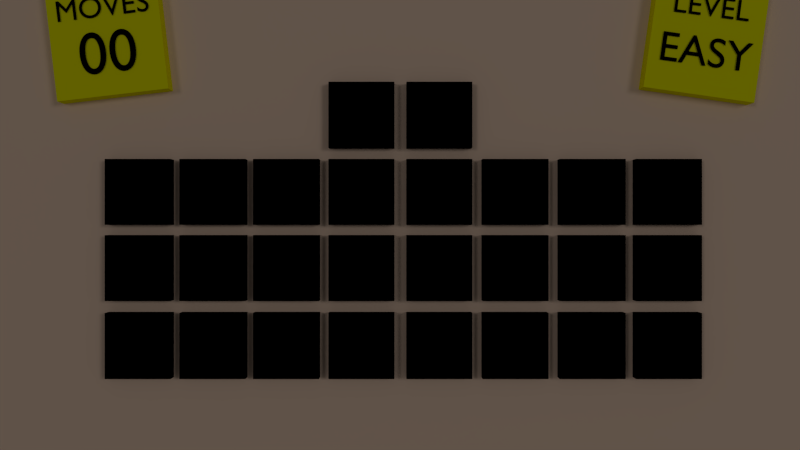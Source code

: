 # Source: space.blend  (saved by Blender 2.57.1; exported with 4.5.12 LTS)
import bpy
from mathutils import Matrix  # noqa: F401  (used for matrix-valued properties, if any)

bpy.ops.wm.read_factory_settings(use_empty=True)
scene = bpy.context.scene
scene.name = 'Scene'

# ---- collections
col_collection_1 = bpy.data.collections.new('Collection 1'); scene.collection.children.link(col_collection_1)
col_collection_2 = bpy.data.collections.new('Collection 2'); scene.collection.children.link(col_collection_2)
col_collection_10 = bpy.data.collections.new('Collection 10'); scene.collection.children.link(col_collection_10)
col_collection_10.hide_render = True
col_collection_10.hide_viewport = True
col_collection_11 = bpy.data.collections.new('Collection 11'); scene.collection.children.link(col_collection_11)
col_collection_11.hide_render = True
col_collection_11.hide_viewport = True

# ---- materials (node trees are filled in below, after node groups)
mat_textmat = bpy.data.materials.new('TextMat')
mat_textmat.alpha_threshold = 0.0
mat_textmat.use_transparent_shadow = False
mat_textmat.diffuse_color = (0.0, 0.0, 0.0, 1.0)
mat_textmat.roughness = 0.5
mat_textmat.specular_intensity = 0.0
mat_textmat.line_color = (0.0, 0.0, 0.0, 1.0)
mat_postit = bpy.data.materials.new('postit')
mat_postit.alpha_threshold = 0.0
mat_postit.use_transparent_shadow = False
mat_postit.diffuse_color = (1.0, 0.981, 0.0, 1.0)
mat_postit.roughness = 0.5
mat_postit.specular_intensity = 0.0
mat_postit.line_color = (0.0, 0.0, 0.0, 1.0)
mat_cardmockup = bpy.data.materials.new('Cardmockup')
mat_cardmockup.alpha_threshold = 0.0
mat_cardmockup.use_transparent_shadow = False
mat_cardmockup.diffuse_color = (0.0, 0.0, 0.0, 1.0)
mat_cardmockup.roughness = 0.5
mat_cardmockup.specular_intensity = 0.0
mat_cardmockup.line_color = (0.0, 0.0, 0.0, 1.0)
mat_tabletop = bpy.data.materials.new('Tabletop')
mat_tabletop.alpha_threshold = 0.0
mat_tabletop.use_transparent_shadow = False
mat_tabletop.diffuse_color = (0.9798, 0.7203, 0.5521, 1.0)
mat_tabletop.roughness = 0.5
mat_tabletop.line_color = (0.0, 0.0, 0.0, 1.0)
mat_pencil = bpy.data.materials.new('Pencil')
mat_pencil.alpha_threshold = 0.0
mat_pencil.use_transparent_shadow = False
mat_pencil.diffuse_color = (0.9091, 0.7145, 0.004048, 1.0)
mat_pencil.roughness = 0.5
mat_pencil.line_color = (0.0, 0.0, 0.0, 1.0)
mat_wood = bpy.data.materials.new('Wood')
mat_wood.alpha_threshold = 0.0
mat_wood.use_transparent_shadow = False
mat_wood.diffuse_color = (0.9036, 0.8492, 0.7712, 1.0)
mat_wood.roughness = 0.5
mat_wood.line_color = (0.0, 0.0, 0.0, 1.0)
mat_graphite = bpy.data.materials.new('Graphite')
mat_graphite.alpha_threshold = 0.0
mat_graphite.use_transparent_shadow = False
mat_graphite.diffuse_color = (0.1853, 0.1851, 0.1843, 1.0)
mat_graphite.roughness = 0.5
mat_graphite.line_color = (0.0, 0.0, 0.0, 1.0)
mat_metal = bpy.data.materials.new('Metal')
mat_metal.alpha_threshold = 0.0
mat_metal.use_transparent_shadow = False
mat_metal.diffuse_color = (0.7458, 0.7458, 0.7458, 1.0)
mat_metal.roughness = 0.5
mat_metal.line_color = (0.0, 0.0, 0.0, 1.0)
mat_rubber = bpy.data.materials.new('Rubber')
mat_rubber.alpha_threshold = 0.0
mat_rubber.use_transparent_shadow = False
mat_rubber.diffuse_color = (0.7948, 0.5529, 0.748, 1.0)
mat_rubber.roughness = 0.5
mat_rubber.line_color = (0.0, 0.0, 0.0, 1.0)

# ---- material node trees

# ---- world
world_world = bpy.data.worlds.new('World'); scene.world = world_world
world_world.color = (0.05088, 0.05088, 0.05088)
world_world.use_sun_shadow = False
world_world.sun_shadow_jitter_overblur = 0.0
world_world.cycles.sampling_method = 'MANUAL'
world_world.cycles.sample_map_resolution = 256

# ---- cameras
cam_camera_001 = bpy.data.cameras.new('Camera.001')
cam_camera_001.clip_end = 100.0
cam_camera_001.lens = 35.0
cam_camera_001.dof.focus_distance = 0.0
cam_camera_001.dof.aperture_fstop = 128.0

# ---- lights
light_spot_001 = bpy.data.lights.new('Spot.001', 'POINT')
light_spot_001.transmission_factor = 0.0
light_spot_001.cutoff_distance = 30.0
light_spot_001.energy = 100.0
light_spot_001.shadow_buffer_clip_start = 1.001
light_spot_001.shadow_soft_size = 1.0
light_spot_001.shadow_maximum_resolution = 0.006
light_spot_001.use_absolute_resolution = True
light_spot_001.cycles.use_multiple_importance_sampling = False
light_spot = bpy.data.lights.new('Spot', 'POINT')
light_spot.transmission_factor = 0.0
light_spot.cutoff_distance = 30.0
light_spot.energy = 100.0
light_spot.shadow_buffer_clip_start = 1.001
light_spot.shadow_soft_size = 1.0
light_spot.shadow_maximum_resolution = 0.006
light_spot.use_absolute_resolution = True
light_spot.cycles.use_multiple_importance_sampling = False

# ---- meshes
me_cube_000 = bpy.data.meshes.new('Cube.000')
me_cube_000.from_pydata([(1.0, 1.0, -1.0), (1.0, -1.0, -1.0), (-1.0, -1.0, -1.0), (-1.0, 1.0, -1.0), (1.0, 1.0, 1.0), (1.0, -1.0, 1.0), (-1.0, -1.0, 1.0), (-1.0, 1.0, 1.0)], [], [(0, 1, 2, 3), (4, 7, 6, 5), (0, 4, 5, 1), (1, 5, 6, 2), (2, 6, 7, 3), (4, 0, 3, 7)])
_uv = me_cube_000.uv_layers.new(name='UVTex')
_uv.uv.foreach_set('vector', [0.0, 0.0, 1.0, 0.0, 1.0, 1.0, 0.0, 1.0, 0.0, 0.0, 1.0, 0.0, 1.0, 1.0, 0.0, 1.0, 0.0, 0.0, 1.0, 0.0, 1.0, 1.0, 0.0, 1.0, 0.0, 0.0, 1.0, 0.0, 1.0, 1.0, 0.0, 1.0, 0.0, 0.0, 1.0, 0.0, 1.0, 1.0, 0.0, 1.0, 0.0, 0.0, 1.0, 0.0, 1.0, 1.0, 0.0, 1.0])
me_cube_000.materials.append(mat_postit)
me_cube_000.use_remesh_preserve_volume = False
me_cube_000.use_remesh_preserve_attributes = False
me_cube_000.use_mirror_vertex_groups = False
me_cube_000.update()
me_c0 = bpy.data.meshes.new('C0')
me_c0.from_pydata([(1.0, 1.0, -1.0), (1.0, -1.0, -1.0), (-1.0, -1.0, -1.0), (-1.0, 1.0, -1.0), (1.0, 1.0, 1.0), (1.0, -1.0, 1.0), (-1.0, -1.0, 1.0), (-1.0, 1.0, 1.0)], [], [(4, 7, 6, 5), (0, 4, 5, 1), (1, 5, 6, 2), (2, 6, 7, 3), (4, 0, 3, 7)])
_uv = me_c0.uv_layers.new(name='UVTex')
_uv.uv.foreach_set('vector', [0.9936, 0.9927, 0.008414, 0.9928, 0.006391, 0.007324, 0.9916, 0.007249, 0.9936, 0.9927, 0.9936, 0.9927, 0.9916, 0.007249, 0.9916, 0.007249, 0.9916, 0.007249, 0.9916, 0.007249, 0.006391, 0.007324, 0.006391, 0.007324, 0.006391, 0.007324, 0.006391, 0.007324, 0.008414, 0.9928, 0.008415, 0.9928, 0.9936, 0.9927, 0.9936, 0.9927, 0.008415, 0.9928, 0.008414, 0.9928])
me_c0.materials.append(mat_cardmockup)
me_c0.use_remesh_preserve_volume = False
me_c0.use_remesh_preserve_attributes = False
me_c0.use_mirror_vertex_groups = False
me_c0.update()
me_c1 = bpy.data.meshes.new('C1')
me_c1.from_pydata([(1.0, 1.0, -1.0), (1.0, -1.0, -1.0), (-1.0, -1.0, -1.0), (-1.0, 1.0, -1.0), (1.0, 1.0, 1.0), (1.0, -1.0, 1.0), (-1.0, -1.0, 1.0), (-1.0, 1.0, 1.0)], [], [(4, 7, 6, 5), (0, 4, 5, 1), (1, 5, 6, 2), (2, 6, 7, 3), (4, 0, 3, 7)])
_uv = me_c1.uv_layers.new(name='UVTex')
_uv.uv.foreach_set('vector', [0.9936, 0.9927, 0.008414, 0.9928, 0.006391, 0.007324, 0.9916, 0.007249, 0.9936, 0.9927, 0.9936, 0.9927, 0.9916, 0.007249, 0.9916, 0.007249, 0.9916, 0.007249, 0.9916, 0.007249, 0.006391, 0.007324, 0.006391, 0.007324, 0.006391, 0.007324, 0.006391, 0.007324, 0.008414, 0.9928, 0.008415, 0.9928, 0.9936, 0.9927, 0.9936, 0.9927, 0.008415, 0.9928, 0.008414, 0.9928])
me_c1.materials.append(mat_cardmockup)
me_c1.use_remesh_preserve_volume = False
me_c1.use_remesh_preserve_attributes = False
me_c1.use_mirror_vertex_groups = False
me_c1.update()
me_c2 = bpy.data.meshes.new('C2')
me_c2.from_pydata([(1.0, 1.0, -1.0), (1.0, -1.0, -1.0), (-1.0, -1.0, -1.0), (-1.0, 1.0, -1.0), (1.0, 1.0, 1.0), (1.0, -1.0, 1.0), (-1.0, -1.0, 1.0), (-1.0, 1.0, 1.0)], [], [(4, 7, 6, 5), (0, 4, 5, 1), (1, 5, 6, 2), (2, 6, 7, 3), (4, 0, 3, 7)])
_uv = me_c2.uv_layers.new(name='UVTex')
_uv.uv.foreach_set('vector', [0.9936, 0.9927, 0.008414, 0.9928, 0.006391, 0.007324, 0.9916, 0.007249, 0.9936, 0.9927, 0.9936, 0.9927, 0.9916, 0.007249, 0.9916, 0.007249, 0.9916, 0.007249, 0.9916, 0.007249, 0.006391, 0.007324, 0.006391, 0.007324, 0.006391, 0.007324, 0.006391, 0.007324, 0.008414, 0.9928, 0.008415, 0.9928, 0.9936, 0.9927, 0.9936, 0.9927, 0.008415, 0.9928, 0.008414, 0.9928])
me_c2.materials.append(mat_cardmockup)
me_c2.use_remesh_preserve_volume = False
me_c2.use_remesh_preserve_attributes = False
me_c2.use_mirror_vertex_groups = False
me_c2.update()
me_c3 = bpy.data.meshes.new('C3')
me_c3.from_pydata([(1.0, 1.0, -1.0), (1.0, -1.0, -1.0), (-1.0, -1.0, -1.0), (-1.0, 1.0, -1.0), (1.0, 1.0, 1.0), (1.0, -1.0, 1.0), (-1.0, -1.0, 1.0), (-1.0, 1.0, 1.0)], [], [(4, 7, 6, 5), (0, 4, 5, 1), (1, 5, 6, 2), (2, 6, 7, 3), (4, 0, 3, 7)])
_uv = me_c3.uv_layers.new(name='UVTex')
_uv.uv.foreach_set('vector', [0.9936, 0.9927, 0.008414, 0.9928, 0.006391, 0.007324, 0.9916, 0.007249, 0.9936, 0.9927, 0.9936, 0.9927, 0.9916, 0.007249, 0.9916, 0.007249, 0.9916, 0.007249, 0.9916, 0.007249, 0.006391, 0.007324, 0.006391, 0.007324, 0.006391, 0.007324, 0.006391, 0.007324, 0.008414, 0.9928, 0.008415, 0.9928, 0.9936, 0.9927, 0.9936, 0.9927, 0.008415, 0.9928, 0.008414, 0.9928])
me_c3.materials.append(mat_cardmockup)
me_c3.use_remesh_preserve_volume = False
me_c3.use_remesh_preserve_attributes = False
me_c3.use_mirror_vertex_groups = False
me_c3.update()
me_c4 = bpy.data.meshes.new('C4')
me_c4.from_pydata([(1.0, 1.0, -1.0), (1.0, -1.0, -1.0), (-1.0, -1.0, -1.0), (-1.0, 1.0, -1.0), (1.0, 1.0, 1.0), (1.0, -1.0, 1.0), (-1.0, -1.0, 1.0), (-1.0, 1.0, 1.0)], [], [(4, 7, 6, 5), (0, 4, 5, 1), (1, 5, 6, 2), (2, 6, 7, 3), (4, 0, 3, 7)])
_uv = me_c4.uv_layers.new(name='UVTex')
_uv.uv.foreach_set('vector', [0.9936, 0.9927, 0.008414, 0.9928, 0.006391, 0.007324, 0.9916, 0.007249, 0.9936, 0.9927, 0.9936, 0.9927, 0.9916, 0.007249, 0.9916, 0.007249, 0.9916, 0.007249, 0.9916, 0.007249, 0.006391, 0.007324, 0.006391, 0.007324, 0.006391, 0.007324, 0.006391, 0.007324, 0.008414, 0.9928, 0.008415, 0.9928, 0.9936, 0.9927, 0.9936, 0.9927, 0.008415, 0.9928, 0.008414, 0.9928])
me_c4.materials.append(mat_cardmockup)
me_c4.use_remesh_preserve_volume = False
me_c4.use_remesh_preserve_attributes = False
me_c4.use_mirror_vertex_groups = False
me_c4.update()
me_c5 = bpy.data.meshes.new('C5')
me_c5.from_pydata([(1.0, 1.0, -1.0), (1.0, -1.0, -1.0), (-1.0, -1.0, -1.0), (-1.0, 1.0, -1.0), (1.0, 1.0, 1.0), (1.0, -1.0, 1.0), (-1.0, -1.0, 1.0), (-1.0, 1.0, 1.0)], [], [(4, 7, 6, 5), (0, 4, 5, 1), (1, 5, 6, 2), (2, 6, 7, 3), (4, 0, 3, 7)])
_uv = me_c5.uv_layers.new(name='UVTex')
_uv.uv.foreach_set('vector', [0.9936, 0.9927, 0.008414, 0.9928, 0.006391, 0.007324, 0.9916, 0.007249, 0.9936, 0.9927, 0.9936, 0.9927, 0.9916, 0.007249, 0.9916, 0.007249, 0.9916, 0.007249, 0.9916, 0.007249, 0.006391, 0.007324, 0.006391, 0.007324, 0.006391, 0.007324, 0.006391, 0.007324, 0.008414, 0.9928, 0.008415, 0.9928, 0.9936, 0.9927, 0.9936, 0.9927, 0.008415, 0.9928, 0.008414, 0.9928])
me_c5.materials.append(mat_cardmockup)
me_c5.use_remesh_preserve_volume = False
me_c5.use_remesh_preserve_attributes = False
me_c5.use_mirror_vertex_groups = False
me_c5.update()
me_c6 = bpy.data.meshes.new('C6')
me_c6.from_pydata([(1.0, 1.0, -1.0), (1.0, -1.0, -1.0), (-1.0, -1.0, -1.0), (-1.0, 1.0, -1.0), (1.0, 1.0, 1.0), (1.0, -1.0, 1.0), (-1.0, -1.0, 1.0), (-1.0, 1.0, 1.0)], [], [(4, 7, 6, 5), (0, 4, 5, 1), (1, 5, 6, 2), (2, 6, 7, 3), (4, 0, 3, 7)])
_uv = me_c6.uv_layers.new(name='UVTex')
_uv.uv.foreach_set('vector', [0.9936, 0.9927, 0.008414, 0.9928, 0.006391, 0.007324, 0.9916, 0.007249, 0.9936, 0.9927, 0.9936, 0.9927, 0.9916, 0.007249, 0.9916, 0.007249, 0.9916, 0.007249, 0.9916, 0.007249, 0.006391, 0.007324, 0.006391, 0.007324, 0.006391, 0.007324, 0.006391, 0.007324, 0.008414, 0.9928, 0.008415, 0.9928, 0.9936, 0.9927, 0.9936, 0.9927, 0.008415, 0.9928, 0.008414, 0.9928])
me_c6.materials.append(mat_cardmockup)
me_c6.use_remesh_preserve_volume = False
me_c6.use_remesh_preserve_attributes = False
me_c6.use_mirror_vertex_groups = False
me_c6.update()
me_c7 = bpy.data.meshes.new('C7')
me_c7.from_pydata([(1.0, 1.0, -1.0), (1.0, -1.0, -1.0), (-1.0, -1.0, -1.0), (-1.0, 1.0, -1.0), (1.0, 1.0, 1.0), (1.0, -1.0, 1.0), (-1.0, -1.0, 1.0), (-1.0, 1.0, 1.0)], [], [(4, 7, 6, 5), (0, 4, 5, 1), (1, 5, 6, 2), (2, 6, 7, 3), (4, 0, 3, 7)])
_uv = me_c7.uv_layers.new(name='UVTex')
_uv.uv.foreach_set('vector', [0.9936, 0.9927, 0.008414, 0.9928, 0.006391, 0.007324, 0.9916, 0.007249, 0.9936, 0.9927, 0.9936, 0.9927, 0.9916, 0.007249, 0.9916, 0.007249, 0.9916, 0.007249, 0.9916, 0.007249, 0.006391, 0.007324, 0.006391, 0.007324, 0.006391, 0.007324, 0.006391, 0.007324, 0.008414, 0.9928, 0.008415, 0.9928, 0.9936, 0.9927, 0.9936, 0.9927, 0.008415, 0.9928, 0.008414, 0.9928])
me_c7.materials.append(mat_cardmockup)
me_c7.use_remesh_preserve_volume = False
me_c7.use_remesh_preserve_attributes = False
me_c7.use_mirror_vertex_groups = False
me_c7.update()
me_c8 = bpy.data.meshes.new('C8')
me_c8.from_pydata([(1.0, 1.0, -1.0), (1.0, -1.0, -1.0), (-1.0, -1.0, -1.0), (-1.0, 1.0, -1.0), (1.0, 1.0, 1.0), (1.0, -1.0, 1.0), (-1.0, -1.0, 1.0), (-1.0, 1.0, 1.0)], [], [(4, 7, 6, 5), (0, 4, 5, 1), (1, 5, 6, 2), (2, 6, 7, 3), (4, 0, 3, 7)])
_uv = me_c8.uv_layers.new(name='UVTex')
_uv.uv.foreach_set('vector', [0.9936, 0.9927, 0.008414, 0.9928, 0.006391, 0.007324, 0.9916, 0.007249, 0.9936, 0.9927, 0.9936, 0.9927, 0.9916, 0.007249, 0.9916, 0.007249, 0.9916, 0.007249, 0.9916, 0.007249, 0.006391, 0.007324, 0.006391, 0.007324, 0.006391, 0.007324, 0.006391, 0.007324, 0.008414, 0.9928, 0.008415, 0.9928, 0.9936, 0.9927, 0.9936, 0.9927, 0.008415, 0.9928, 0.008414, 0.9928])
me_c8.materials.append(mat_cardmockup)
me_c8.use_remesh_preserve_volume = False
me_c8.use_remesh_preserve_attributes = False
me_c8.use_mirror_vertex_groups = False
me_c8.update()
me_c9 = bpy.data.meshes.new('C9')
me_c9.from_pydata([(1.0, 1.0, -1.0), (1.0, -1.0, -1.0), (-1.0, -1.0, -1.0), (-1.0, 1.0, -1.0), (1.0, 1.0, 1.0), (1.0, -1.0, 1.0), (-1.0, -1.0, 1.0), (-1.0, 1.0, 1.0)], [], [(4, 7, 6, 5), (0, 4, 5, 1), (1, 5, 6, 2), (2, 6, 7, 3), (4, 0, 3, 7)])
_uv = me_c9.uv_layers.new(name='UVTex')
_uv.uv.foreach_set('vector', [0.9936, 0.9927, 0.008414, 0.9928, 0.006391, 0.007324, 0.9916, 0.007249, 0.9936, 0.9927, 0.9936, 0.9927, 0.9916, 0.007249, 0.9916, 0.007249, 0.9916, 0.007249, 0.9916, 0.007249, 0.006391, 0.007324, 0.006391, 0.007324, 0.006391, 0.007324, 0.006391, 0.007324, 0.008414, 0.9928, 0.008415, 0.9928, 0.9936, 0.9927, 0.9936, 0.9927, 0.008415, 0.9928, 0.008414, 0.9928])
me_c9.materials.append(mat_cardmockup)
me_c9.use_remesh_preserve_volume = False
me_c9.use_remesh_preserve_attributes = False
me_c9.use_mirror_vertex_groups = False
me_c9.update()
me_c10 = bpy.data.meshes.new('C10')
me_c10.from_pydata([(1.0, 1.0, -1.0), (1.0, -1.0, -1.0), (-1.0, -1.0, -1.0), (-1.0, 1.0, -1.0), (1.0, 1.0, 1.0), (1.0, -1.0, 1.0), (-1.0, -1.0, 1.0), (-1.0, 1.0, 1.0)], [], [(4, 7, 6, 5), (0, 4, 5, 1), (1, 5, 6, 2), (2, 6, 7, 3), (4, 0, 3, 7)])
_uv = me_c10.uv_layers.new(name='UVTex')
_uv.uv.foreach_set('vector', [0.9936, 0.9927, 0.008414, 0.9928, 0.006391, 0.007324, 0.9916, 0.007249, 0.9936, 0.9927, 0.9936, 0.9927, 0.9916, 0.007249, 0.9916, 0.007249, 0.9916, 0.007249, 0.9916, 0.007249, 0.006391, 0.007324, 0.006391, 0.007324, 0.006391, 0.007324, 0.006391, 0.007324, 0.008414, 0.9928, 0.008415, 0.9928, 0.9936, 0.9927, 0.9936, 0.9927, 0.008415, 0.9928, 0.008414, 0.9928])
me_c10.materials.append(mat_cardmockup)
me_c10.use_remesh_preserve_volume = False
me_c10.use_remesh_preserve_attributes = False
me_c10.use_mirror_vertex_groups = False
me_c10.update()
me_c11 = bpy.data.meshes.new('C11')
me_c11.from_pydata([(1.0, 1.0, -1.0), (1.0, -1.0, -1.0), (-1.0, -1.0, -1.0), (-1.0, 1.0, -1.0), (1.0, 1.0, 1.0), (1.0, -1.0, 1.0), (-1.0, -1.0, 1.0), (-1.0, 1.0, 1.0)], [], [(4, 7, 6, 5), (0, 4, 5, 1), (1, 5, 6, 2), (2, 6, 7, 3), (4, 0, 3, 7)])
_uv = me_c11.uv_layers.new(name='UVTex')
_uv.uv.foreach_set('vector', [0.9936, 0.9927, 0.008414, 0.9928, 0.006391, 0.007324, 0.9916, 0.007249, 0.9936, 0.9927, 0.9936, 0.9927, 0.9916, 0.007249, 0.9916, 0.007249, 0.9916, 0.007249, 0.9916, 0.007249, 0.006391, 0.007324, 0.006391, 0.007324, 0.006391, 0.007324, 0.006391, 0.007324, 0.008414, 0.9928, 0.008415, 0.9928, 0.9936, 0.9927, 0.9936, 0.9927, 0.008415, 0.9928, 0.008414, 0.9928])
me_c11.materials.append(mat_cardmockup)
me_c11.use_remesh_preserve_volume = False
me_c11.use_remesh_preserve_attributes = False
me_c11.use_mirror_vertex_groups = False
me_c11.update()
me_c12 = bpy.data.meshes.new('C12')
me_c12.from_pydata([(1.0, 1.0, -1.0), (1.0, -1.0, -1.0), (-1.0, -1.0, -1.0), (-1.0, 1.0, -1.0), (1.0, 1.0, 1.0), (1.0, -1.0, 1.0), (-1.0, -1.0, 1.0), (-1.0, 1.0, 1.0)], [], [(4, 7, 6, 5), (0, 4, 5, 1), (1, 5, 6, 2), (2, 6, 7, 3), (4, 0, 3, 7)])
_uv = me_c12.uv_layers.new(name='UVTex')
_uv.uv.foreach_set('vector', [0.9936, 0.9927, 0.008414, 0.9928, 0.006391, 0.007324, 0.9916, 0.007249, 0.9936, 0.9927, 0.9936, 0.9927, 0.9916, 0.007249, 0.9916, 0.007249, 0.9916, 0.007249, 0.9916, 0.007249, 0.006391, 0.007324, 0.006391, 0.007324, 0.006391, 0.007324, 0.006391, 0.007324, 0.008414, 0.9928, 0.008415, 0.9928, 0.9936, 0.9927, 0.9936, 0.9927, 0.008415, 0.9928, 0.008414, 0.9928])
me_c12.materials.append(mat_cardmockup)
me_c12.use_remesh_preserve_volume = False
me_c12.use_remesh_preserve_attributes = False
me_c12.use_mirror_vertex_groups = False
me_c12.update()
me_c13 = bpy.data.meshes.new('C13')
me_c13.from_pydata([(1.0, 1.0, -1.0), (1.0, -1.0, -1.0), (-1.0, -1.0, -1.0), (-1.0, 1.0, -1.0), (1.0, 1.0, 1.0), (1.0, -1.0, 1.0), (-1.0, -1.0, 1.0), (-1.0, 1.0, 1.0)], [], [(4, 7, 6, 5), (0, 4, 5, 1), (1, 5, 6, 2), (2, 6, 7, 3), (4, 0, 3, 7)])
_uv = me_c13.uv_layers.new(name='UVTex')
_uv.uv.foreach_set('vector', [0.9936, 0.9927, 0.008414, 0.9928, 0.006391, 0.007324, 0.9916, 0.007249, 0.9936, 0.9927, 0.9936, 0.9927, 0.9916, 0.007249, 0.9916, 0.007249, 0.9916, 0.007249, 0.9916, 0.007249, 0.006391, 0.007324, 0.006391, 0.007324, 0.006391, 0.007324, 0.006391, 0.007324, 0.008414, 0.9928, 0.008415, 0.9928, 0.9936, 0.9927, 0.9936, 0.9927, 0.008415, 0.9928, 0.008414, 0.9928])
me_c13.materials.append(mat_cardmockup)
me_c13.use_remesh_preserve_volume = False
me_c13.use_remesh_preserve_attributes = False
me_c13.use_mirror_vertex_groups = False
me_c13.update()
me_c14 = bpy.data.meshes.new('C14')
me_c14.from_pydata([(1.0, 1.0, -1.0), (1.0, -1.0, -1.0), (-1.0, -1.0, -1.0), (-1.0, 1.0, -1.0), (1.0, 1.0, 1.0), (1.0, -1.0, 1.0), (-1.0, -1.0, 1.0), (-1.0, 1.0, 1.0)], [], [(4, 7, 6, 5), (0, 4, 5, 1), (1, 5, 6, 2), (2, 6, 7, 3), (4, 0, 3, 7)])
_uv = me_c14.uv_layers.new(name='UVTex')
_uv.uv.foreach_set('vector', [0.9936, 0.9927, 0.008414, 0.9928, 0.006391, 0.007324, 0.9916, 0.007249, 0.9936, 0.9927, 0.9936, 0.9927, 0.9916, 0.007249, 0.9916, 0.007249, 0.9916, 0.007249, 0.9916, 0.007249, 0.006391, 0.007324, 0.006391, 0.007324, 0.006391, 0.007324, 0.006391, 0.007324, 0.008414, 0.9928, 0.008415, 0.9928, 0.9936, 0.9927, 0.9936, 0.9927, 0.008415, 0.9928, 0.008414, 0.9928])
me_c14.materials.append(mat_cardmockup)
me_c14.use_remesh_preserve_volume = False
me_c14.use_remesh_preserve_attributes = False
me_c14.use_mirror_vertex_groups = False
me_c14.update()
me_c15 = bpy.data.meshes.new('C15')
me_c15.from_pydata([(1.0, 1.0, -1.0), (1.0, -1.0, -1.0), (-1.0, -1.0, -1.0), (-1.0, 1.0, -1.0), (1.0, 1.0, 1.0), (1.0, -1.0, 1.0), (-1.0, -1.0, 1.0), (-1.0, 1.0, 1.0)], [], [(4, 7, 6, 5), (0, 4, 5, 1), (1, 5, 6, 2), (2, 6, 7, 3), (4, 0, 3, 7)])
_uv = me_c15.uv_layers.new(name='UVTex')
_uv.uv.foreach_set('vector', [0.9936, 0.9927, 0.008414, 0.9928, 0.006391, 0.007324, 0.9916, 0.007249, 0.9936, 0.9927, 0.9936, 0.9927, 0.9916, 0.007249, 0.9916, 0.007249, 0.9916, 0.007249, 0.9916, 0.007249, 0.006391, 0.007324, 0.006391, 0.007324, 0.006391, 0.007324, 0.006391, 0.007324, 0.008414, 0.9928, 0.008415, 0.9928, 0.9936, 0.9927, 0.9936, 0.9927, 0.008415, 0.9928, 0.008414, 0.9928])
me_c15.materials.append(mat_cardmockup)
me_c15.use_remesh_preserve_volume = False
me_c15.use_remesh_preserve_attributes = False
me_c15.use_mirror_vertex_groups = False
me_c15.update()
me_c16 = bpy.data.meshes.new('C16')
me_c16.from_pydata([(1.0, 1.0, -1.0), (1.0, -1.0, -1.0), (-1.0, -1.0, -1.0), (-1.0, 1.0, -1.0), (1.0, 1.0, 1.0), (1.0, -1.0, 1.0), (-1.0, -1.0, 1.0), (-1.0, 1.0, 1.0)], [], [(4, 7, 6, 5), (0, 4, 5, 1), (1, 5, 6, 2), (2, 6, 7, 3), (4, 0, 3, 7)])
_uv = me_c16.uv_layers.new(name='UVTex')
_uv.uv.foreach_set('vector', [0.9936, 0.9927, 0.008414, 0.9928, 0.006391, 0.007324, 0.9916, 0.007249, 0.9936, 0.9927, 0.9936, 0.9927, 0.9916, 0.007249, 0.9916, 0.007249, 0.9916, 0.007249, 0.9916, 0.007249, 0.006391, 0.007324, 0.006391, 0.007324, 0.006391, 0.007324, 0.006391, 0.007324, 0.008414, 0.9928, 0.008415, 0.9928, 0.9936, 0.9927, 0.9936, 0.9927, 0.008415, 0.9928, 0.008414, 0.9928])
me_c16.materials.append(mat_cardmockup)
me_c16.use_remesh_preserve_volume = False
me_c16.use_remesh_preserve_attributes = False
me_c16.use_mirror_vertex_groups = False
me_c16.update()
me_c17 = bpy.data.meshes.new('C17')
me_c17.from_pydata([(1.0, 1.0, -1.0), (1.0, -1.0, -1.0), (-1.0, -1.0, -1.0), (-1.0, 1.0, -1.0), (1.0, 1.0, 1.0), (1.0, -1.0, 1.0), (-1.0, -1.0, 1.0), (-1.0, 1.0, 1.0)], [], [(4, 7, 6, 5), (0, 4, 5, 1), (1, 5, 6, 2), (2, 6, 7, 3), (4, 0, 3, 7)])
_uv = me_c17.uv_layers.new(name='UVTex')
_uv.uv.foreach_set('vector', [0.9936, 0.9927, 0.008414, 0.9928, 0.006391, 0.007324, 0.9916, 0.007249, 0.9936, 0.9927, 0.9936, 0.9927, 0.9916, 0.007249, 0.9916, 0.007249, 0.9916, 0.007249, 0.9916, 0.007249, 0.006391, 0.007324, 0.006391, 0.007324, 0.006391, 0.007324, 0.006391, 0.007324, 0.008414, 0.9928, 0.008415, 0.9928, 0.9936, 0.9927, 0.9936, 0.9927, 0.008415, 0.9928, 0.008414, 0.9928])
me_c17.materials.append(mat_cardmockup)
me_c17.use_remesh_preserve_volume = False
me_c17.use_remesh_preserve_attributes = False
me_c17.use_mirror_vertex_groups = False
me_c17.update()
me_c18 = bpy.data.meshes.new('C18')
me_c18.from_pydata([(1.0, 1.0, -1.0), (1.0, -1.0, -1.0), (-1.0, -1.0, -1.0), (-1.0, 1.0, -1.0), (1.0, 1.0, 1.0), (1.0, -1.0, 1.0), (-1.0, -1.0, 1.0), (-1.0, 1.0, 1.0)], [], [(4, 7, 6, 5), (0, 4, 5, 1), (1, 5, 6, 2), (2, 6, 7, 3), (4, 0, 3, 7)])
_uv = me_c18.uv_layers.new(name='UVTex')
_uv.uv.foreach_set('vector', [0.9936, 0.9927, 0.008414, 0.9928, 0.006391, 0.007324, 0.9916, 0.007249, 0.9936, 0.9927, 0.9936, 0.9927, 0.9916, 0.007249, 0.9916, 0.007249, 0.9916, 0.007249, 0.9916, 0.007249, 0.006391, 0.007324, 0.006391, 0.007324, 0.006391, 0.007324, 0.006391, 0.007324, 0.008414, 0.9928, 0.008415, 0.9928, 0.9936, 0.9927, 0.9936, 0.9927, 0.008415, 0.9928, 0.008414, 0.9928])
me_c18.materials.append(mat_cardmockup)
me_c18.use_remesh_preserve_volume = False
me_c18.use_remesh_preserve_attributes = False
me_c18.use_mirror_vertex_groups = False
me_c18.update()
me_c19 = bpy.data.meshes.new('C19')
me_c19.from_pydata([(1.0, 1.0, -1.0), (1.0, -1.0, -1.0), (-1.0, -1.0, -1.0), (-1.0, 1.0, -1.0), (1.0, 1.0, 1.0), (1.0, -1.0, 1.0), (-1.0, -1.0, 1.0), (-1.0, 1.0, 1.0)], [], [(4, 7, 6, 5), (0, 4, 5, 1), (1, 5, 6, 2), (2, 6, 7, 3), (4, 0, 3, 7)])
_uv = me_c19.uv_layers.new(name='UVTex')
_uv.uv.foreach_set('vector', [0.9936, 0.9927, 0.008414, 0.9928, 0.006391, 0.007324, 0.9916, 0.007249, 0.9936, 0.9927, 0.9936, 0.9927, 0.9916, 0.007249, 0.9916, 0.007249, 0.9916, 0.007249, 0.9916, 0.007249, 0.006391, 0.007324, 0.006391, 0.007324, 0.006391, 0.007324, 0.006391, 0.007324, 0.008414, 0.9928, 0.008415, 0.9928, 0.9936, 0.9927, 0.9936, 0.9927, 0.008415, 0.9928, 0.008414, 0.9928])
me_c19.materials.append(mat_cardmockup)
me_c19.use_remesh_preserve_volume = False
me_c19.use_remesh_preserve_attributes = False
me_c19.use_mirror_vertex_groups = False
me_c19.update()
me_c20 = bpy.data.meshes.new('C20')
me_c20.from_pydata([(1.0, 1.0, -1.0), (1.0, -1.0, -1.0), (-1.0, -1.0, -1.0), (-1.0, 1.0, -1.0), (1.0, 1.0, 1.0), (1.0, -1.0, 1.0), (-1.0, -1.0, 1.0), (-1.0, 1.0, 1.0)], [], [(4, 7, 6, 5), (0, 4, 5, 1), (1, 5, 6, 2), (2, 6, 7, 3), (4, 0, 3, 7)])
_uv = me_c20.uv_layers.new(name='UVTex')
_uv.uv.foreach_set('vector', [0.9936, 0.9927, 0.008414, 0.9928, 0.006391, 0.007324, 0.9916, 0.007249, 0.9936, 0.9927, 0.9936, 0.9927, 0.9916, 0.007249, 0.9916, 0.007249, 0.9916, 0.007249, 0.9916, 0.007249, 0.006391, 0.007324, 0.006391, 0.007324, 0.006391, 0.007324, 0.006391, 0.007324, 0.008414, 0.9928, 0.008415, 0.9928, 0.9936, 0.9927, 0.9936, 0.9927, 0.008415, 0.9928, 0.008414, 0.9928])
me_c20.materials.append(mat_cardmockup)
me_c20.use_remesh_preserve_volume = False
me_c20.use_remesh_preserve_attributes = False
me_c20.use_mirror_vertex_groups = False
me_c20.update()
me_c21 = bpy.data.meshes.new('C21')
me_c21.from_pydata([(1.0, 1.0, -1.0), (1.0, -1.0, -1.0), (-1.0, -1.0, -1.0), (-1.0, 1.0, -1.0), (1.0, 1.0, 1.0), (1.0, -1.0, 1.0), (-1.0, -1.0, 1.0), (-1.0, 1.0, 1.0)], [], [(4, 7, 6, 5), (0, 4, 5, 1), (1, 5, 6, 2), (2, 6, 7, 3), (4, 0, 3, 7)])
_uv = me_c21.uv_layers.new(name='UVTex')
_uv.uv.foreach_set('vector', [0.9936, 0.9927, 0.008414, 0.9928, 0.006391, 0.007324, 0.9916, 0.007249, 0.9936, 0.9927, 0.9936, 0.9927, 0.9916, 0.007249, 0.9916, 0.007249, 0.9916, 0.007249, 0.9916, 0.007249, 0.006391, 0.007324, 0.006391, 0.007324, 0.006391, 0.007324, 0.006391, 0.007324, 0.008414, 0.9928, 0.008415, 0.9928, 0.9936, 0.9927, 0.9936, 0.9927, 0.008415, 0.9928, 0.008414, 0.9928])
me_c21.materials.append(mat_cardmockup)
me_c21.use_remesh_preserve_volume = False
me_c21.use_remesh_preserve_attributes = False
me_c21.use_mirror_vertex_groups = False
me_c21.update()
me_c22 = bpy.data.meshes.new('C22')
me_c22.from_pydata([(1.0, 1.0, -1.0), (1.0, -1.0, -1.0), (-1.0, -1.0, -1.0), (-1.0, 1.0, -1.0), (1.0, 1.0, 1.0), (1.0, -1.0, 1.0), (-1.0, -1.0, 1.0), (-1.0, 1.0, 1.0)], [], [(4, 7, 6, 5), (0, 4, 5, 1), (1, 5, 6, 2), (2, 6, 7, 3), (4, 0, 3, 7)])
_uv = me_c22.uv_layers.new(name='UVTex')
_uv.uv.foreach_set('vector', [0.9936, 0.9927, 0.008414, 0.9928, 0.006391, 0.007324, 0.9916, 0.007249, 0.9936, 0.9927, 0.9936, 0.9927, 0.9916, 0.007249, 0.9916, 0.007249, 0.9916, 0.007249, 0.9916, 0.007249, 0.006391, 0.007324, 0.006391, 0.007324, 0.006391, 0.007324, 0.006391, 0.007324, 0.008414, 0.9928, 0.008415, 0.9928, 0.9936, 0.9927, 0.9936, 0.9927, 0.008415, 0.9928, 0.008414, 0.9928])
me_c22.materials.append(mat_cardmockup)
me_c22.use_remesh_preserve_volume = False
me_c22.use_remesh_preserve_attributes = False
me_c22.use_mirror_vertex_groups = False
me_c22.update()
me_c23 = bpy.data.meshes.new('C23')
me_c23.from_pydata([(1.0, 1.0, -1.0), (1.0, -1.0, -1.0), (-1.0, -1.0, -1.0), (-1.0, 1.0, -1.0), (1.0, 1.0, 1.0), (1.0, -1.0, 1.0), (-1.0, -1.0, 1.0), (-1.0, 1.0, 1.0)], [], [(4, 7, 6, 5), (0, 4, 5, 1), (1, 5, 6, 2), (2, 6, 7, 3), (4, 0, 3, 7)])
_uv = me_c23.uv_layers.new(name='UVTex')
_uv.uv.foreach_set('vector', [0.9936, 0.9927, 0.008414, 0.9928, 0.006391, 0.007324, 0.9916, 0.007249, 0.9936, 0.9927, 0.9936, 0.9927, 0.9916, 0.007249, 0.9916, 0.007249, 0.9916, 0.007249, 0.9916, 0.007249, 0.006391, 0.007324, 0.006391, 0.007324, 0.006391, 0.007324, 0.006391, 0.007324, 0.008414, 0.9928, 0.008415, 0.9928, 0.9936, 0.9927, 0.9936, 0.9927, 0.008415, 0.9928, 0.008414, 0.9928])
me_c23.materials.append(mat_cardmockup)
me_c23.use_remesh_preserve_volume = False
me_c23.use_remesh_preserve_attributes = False
me_c23.use_mirror_vertex_groups = False
me_c23.update()
me_c24 = bpy.data.meshes.new('C24')
me_c24.from_pydata([(1.0, 1.0, -1.0), (1.0, -1.0, -1.0), (-1.0, -1.0, -1.0), (-1.0, 1.0, -1.0), (1.0, 1.0, 1.0), (1.0, -1.0, 1.0), (-1.0, -1.0, 1.0), (-1.0, 1.0, 1.0)], [], [(4, 7, 6, 5), (0, 4, 5, 1), (1, 5, 6, 2), (2, 6, 7, 3), (4, 0, 3, 7)])
_uv = me_c24.uv_layers.new(name='UVTex')
_uv.uv.foreach_set('vector', [0.9936, 0.9927, 0.008414, 0.9928, 0.006391, 0.007324, 0.9916, 0.007249, 0.9936, 0.9927, 0.9936, 0.9927, 0.9916, 0.007249, 0.9916, 0.007249, 0.9916, 0.007249, 0.9916, 0.007249, 0.006391, 0.007324, 0.006391, 0.007324, 0.006391, 0.007324, 0.006391, 0.007324, 0.008414, 0.9928, 0.008415, 0.9928, 0.9936, 0.9927, 0.9936, 0.9927, 0.008415, 0.9928, 0.008414, 0.9928])
me_c24.materials.append(mat_cardmockup)
me_c24.use_remesh_preserve_volume = False
me_c24.use_remesh_preserve_attributes = False
me_c24.use_mirror_vertex_groups = False
me_c24.update()
me_c25 = bpy.data.meshes.new('C25')
me_c25.from_pydata([(1.0, 1.0, -1.0), (1.0, -1.0, -1.0), (-1.0, -1.0, -1.0), (-1.0, 1.0, -1.0), (1.0, 1.0, 1.0), (1.0, -1.0, 1.0), (-1.0, -1.0, 1.0), (-1.0, 1.0, 1.0)], [], [(4, 7, 6, 5), (0, 4, 5, 1), (1, 5, 6, 2), (2, 6, 7, 3), (4, 0, 3, 7)])
_uv = me_c25.uv_layers.new(name='UVTex')
_uv.uv.foreach_set('vector', [0.9936, 0.9927, 0.008414, 0.9928, 0.006391, 0.007324, 0.9916, 0.007249, 0.9936, 0.9927, 0.9936, 0.9927, 0.9916, 0.007249, 0.9916, 0.007249, 0.9916, 0.007249, 0.9916, 0.007249, 0.006391, 0.007324, 0.006391, 0.007324, 0.006391, 0.007324, 0.006391, 0.007324, 0.008414, 0.9928, 0.008415, 0.9928, 0.9936, 0.9927, 0.9936, 0.9927, 0.008415, 0.9928, 0.008414, 0.9928])
me_c25.materials.append(mat_cardmockup)
me_c25.use_remesh_preserve_volume = False
me_c25.use_remesh_preserve_attributes = False
me_c25.use_mirror_vertex_groups = False
me_c25.update()
me_cube_053 = bpy.data.meshes.new('Cube.053')
me_cube_053.from_pydata([(1.0, 1.0, -1.0), (1.0, -1.0, -1.0), (-1.0, -1.0, -1.0), (-1.0, 1.0, -1.0), (1.0, 1.0, 1.0), (1.0, -1.0, 1.0), (-1.0, -1.0, 1.0), (-1.0, 1.0, 1.0)], [], [(0, 1, 2, 3), (4, 7, 6, 5), (0, 4, 5, 1), (1, 5, 6, 2), (2, 6, 7, 3), (4, 0, 3, 7)])
_uv = me_cube_053.uv_layers.new(name='UVTex')
_uv.uv.foreach_set('vector', [0.0, 0.0, 1.0, 0.0, 1.0, 1.0, 0.0, 1.0, 0.0, 0.0, 1.0, 0.0, 1.0, 1.0, 0.0, 1.0, 0.0, 0.0, 1.0, 0.0, 1.0, 1.0, 0.0, 1.0, 0.0, 0.0, 1.0, 0.0, 1.0, 1.0, 0.0, 1.0, 0.0, 0.0, 1.0, 0.0, 1.0, 1.0, 0.0, 1.0, 0.0, 0.0, 1.0, 0.0, 1.0, 1.0, 0.0, 1.0])
me_cube_053.materials.append(mat_postit)
me_cube_053.use_remesh_preserve_volume = False
me_cube_053.use_remesh_preserve_attributes = False
me_cube_053.use_mirror_vertex_groups = False
me_cube_053.update()
me_plane = bpy.data.meshes.new('Plane')
me_plane.from_pydata([(1.0, 1.0, 0.0), (1.0, -1.0, 0.0), (-1.0, -1.0, 0.0), (-1.0, 1.0, 0.0), (-1.0, 1.0, -0.1872), (-1.0, -1.0, -0.1872), (1.0, -1.0, -0.1872), (1.0, 1.0, -0.1872)], [], [(0, 3, 2, 1), (2, 3, 4, 5), (3, 0, 7, 4), (0, 1, 6, 7), (1, 2, 5, 6)])
_uv = me_plane.uv_layers.new(name='UVTex')
_uv.uv.foreach_set('vector', [1.0, 1.0, 3.549e-07, 1.0, 0.0, 3.549e-07, 1.0, 0.0, 0.0, 3.549e-07, 3.549e-07, 1.0, 0.007085, 0.9929, 0.007085, 0.007039, 3.549e-07, 1.0, 1.0, 1.0, 0.9929, 0.9929, 0.007085, 0.9929, 1.0, 1.0, 1.0, 0.0, 0.9929, 0.007039, 0.9929, 0.9929, 1.0, 0.0, 0.0, 3.549e-07, 0.007085, 0.007039, 0.9929, 0.007039])
me_plane.materials.append(mat_tabletop)
me_plane.use_remesh_preserve_volume = False
me_plane.use_remesh_preserve_attributes = False
me_plane.use_mirror_vertex_groups = False
me_plane.update()
me_plane_001 = bpy.data.meshes.new('Plane.001')
me_plane_001.from_pydata([(0.3449, 0.1993, 0.0), (0.3451, -0.199, 0.0), (0.0001852, -0.3983, 0.0), (-0.3449, -0.1993, 0.0), (-0.3451, 0.199, 0.0), (-0.0001852, 0.3983, 0.0), (0.3449, 0.1993, 10.03), (0.3451, -0.199, 10.03), (0.0001852, -0.3983, 10.03), (-0.3449, -0.1993, 10.03), (-0.3451, 0.199, 10.03), (-0.0001852, 0.3983, 10.03)], [], [(1, 0, 6, 7), (2, 1, 7, 8), (3, 2, 8, 9), (4, 3, 9, 10), (5, 4, 10, 11), (0, 5, 11, 6)])
me_plane_001.materials.append(mat_pencil)
me_plane_001.use_remesh_preserve_volume = False
me_plane_001.use_remesh_preserve_attributes = False
me_plane_001.use_mirror_vertex_groups = False
me_plane_001.update()
me_plane_002 = bpy.data.meshes.new('Plane.002')
me_plane_002.from_pydata([(0.3449, 0.1993, 10.03), (0.3451, -0.199, 10.03), (0.0001852, -0.3983, 10.03), (-0.3449, -0.1993, 10.03), (-0.3451, 0.199, 10.03), (-0.0001852, 0.3983, 10.03), (0.1453, 0.08397, 11.03), (0.1454, -0.08384, 11.03), (7.803e-05, -0.1678, 11.03), (-0.1453, -0.08397, 11.03), (-0.1454, 0.08384, 11.03), (-7.802e-05, 0.1678, 11.03)], [], [(0, 6, 7, 1), (1, 7, 8, 2), (3, 2, 8, 9), (3, 9, 10, 4), (4, 10, 11, 5), (6, 0, 5, 11)])
me_plane_002.polygons.foreach_set('use_smooth', [True] * 6)
me_plane_002.materials.append(mat_wood)
me_plane_002.use_remesh_preserve_volume = False
me_plane_002.use_remesh_preserve_attributes = False
me_plane_002.use_mirror_vertex_groups = False
me_plane_002.update()
me_plane_003 = bpy.data.meshes.new('Plane.003')
me_plane_003.from_pydata([(0.1453, 0.08397, 11.03), (0.1454, -0.08384, 11.03), (7.803e-05, -0.1678, 11.03), (-0.1453, -0.08397, 11.03), (-0.1454, 0.08384, 11.03), (-7.802e-05, 0.1678, 11.03), (-0.0001789, -0.0001034, 11.83)], [], [(1, 0, 6), (2, 1, 6), (3, 2, 6), (4, 3, 6), (4, 5, 6), (5, 0, 6)])
me_plane_003.polygons.foreach_set('use_smooth', [True] * 6)
me_plane_003.materials.append(mat_graphite)
me_plane_003.use_remesh_preserve_volume = False
me_plane_003.use_remesh_preserve_attributes = False
me_plane_003.use_mirror_vertex_groups = False
me_plane_003.update()
me_plane_004 = bpy.data.meshes.new('Plane.004')
me_plane_004.from_pydata([(0.3449, 0.1993, 0.3664), (0.3451, -0.199, 0.3664), (0.0001852, -0.3983, 0.3664), (-0.3449, -0.1993, 0.3664), (-0.3451, 0.199, 0.3664), (-0.0001852, 0.3983, 0.3664), (0.3449, 0.1993, -0.4495), (0.3451, -0.199, -0.4495), (0.0001852, -0.3983, -0.4495), (-0.3449, -0.1993, -0.4495), (-0.3451, 0.199, -0.4495), (-0.0001852, 0.3983, -0.4495)], [], [(6, 0, 1, 7), (2, 8, 7, 1), (3, 9, 8, 2), (3, 4, 10, 9), (4, 5, 11, 10), (0, 6, 11, 5)])
me_plane_004.polygons.foreach_set('use_smooth', [True] * 6)
me_plane_004.materials.append(mat_metal)
me_plane_004.use_remesh_preserve_volume = False
me_plane_004.use_remesh_preserve_attributes = False
me_plane_004.use_mirror_vertex_groups = False
me_plane_004.update()
me_plane_005 = bpy.data.meshes.new('Plane.005')
me_plane_005.from_pydata([(0.3449, 0.1993, -0.4495), (0.3451, -0.199, -0.4495), (0.0001852, -0.3983, -0.4495), (-0.3449, -0.1993, -0.4495), (-0.3451, 0.199, -0.4495), (-0.0001852, 0.3983, -0.4495), (0.3449, 0.1993, -0.7961), (0.3451, -0.199, -0.7961), (0.0001852, -0.3983, -0.7961), (-0.3449, -0.1993, -0.7961), (-0.3451, 0.199, -0.7961), (-0.0001852, 0.3983, -0.7961), (0.282, -0.1627, -0.8644), (0.2819, 0.1629, -0.8644), (0.0001514, -0.3256, -0.8644), (-0.2819, -0.1629, -0.8644), (-0.282, 0.1627, -0.8644), (-0.0001514, 0.3256, -0.8644), (-4.75e-05, -2.743e-05, -0.9064)], [], [(0, 1, 7, 6), (1, 2, 8, 7), (3, 9, 8, 2), (3, 4, 10, 9), (5, 11, 10, 4), (5, 0, 6, 11), (6, 7, 12, 13), (7, 8, 14, 12), (9, 15, 14, 8), (9, 10, 16, 15), (11, 17, 16, 10), (11, 6, 13, 17), (13, 12, 18), (12, 14, 18), (15, 18, 14), (15, 16, 18), (17, 18, 16), (17, 13, 18)])
me_plane_005.polygons.foreach_set('use_smooth', [True] * 18)
me_plane_005.materials.append(mat_rubber)
me_plane_005.use_remesh_preserve_volume = False
me_plane_005.use_remesh_preserve_attributes = False
me_plane_005.use_mirror_vertex_groups = False
me_plane_005.update()

# ---- curves / text
txt_score_001 = bpy.data.curves.new('SCORE.001', 'FONT')
txt_score_001.dimensions = '2D'
txt_score_001.body = 'EASY'
txt_score_001.materials.append(mat_textmat)
txt_score_001.use_path_clamp = True
txt_score_001.use_deform_bounds = True
txt_score_001.use_radius = False
txt_score_001.bevel_resolution = 0
txt_score_001.twist_mode = 'Z_UP'
txt_score_001.align_x = 'CENTER'
txt_score_001.size = 0.7
txt_moves_001 = bpy.data.curves.new('MOVES.001', 'FONT')
txt_moves_001.dimensions = '2D'
txt_moves_001.body = 'LEVEL'
txt_moves_001.materials.append(mat_textmat)
txt_moves_001.use_path_clamp = True
txt_moves_001.use_deform_bounds = True
txt_moves_001.use_radius = False
txt_moves_001.bevel_resolution = 0
txt_moves_001.twist_mode = 'Z_UP'
txt_moves_001.align_x = 'CENTER'
txt_moves = bpy.data.curves.new('MOVES', 'FONT')
txt_moves.dimensions = '2D'
txt_moves.body = 'MOVES'
txt_moves.materials.append(mat_textmat)
txt_moves.use_path_clamp = True
txt_moves.use_deform_bounds = True
txt_moves.use_radius = False
txt_moves.bevel_resolution = 0
txt_moves.twist_mode = 'Z_UP'
txt_moves.align_x = 'CENTER'
txt_score = bpy.data.curves.new('SCORE', 'FONT')
txt_score.dimensions = '2D'
txt_score.body = '00'
txt_score.materials.append(mat_textmat)
txt_score.use_path_clamp = True
txt_score.use_deform_bounds = True
txt_score.use_radius = False
txt_score.bevel_resolution = 0
txt_score.twist_mode = 'Z_UP'
txt_score.align_x = 'CENTER'

# ---- objects
ob_level = bpy.data.objects.new('Level', txt_score_001)
ob_levellabel = bpy.data.objects.new('LevelLabel', txt_moves_001)
ob_cube_000 = bpy.data.objects.new('Cube.000', me_cube_000)
ob_c0 = bpy.data.objects.new('C0', me_c0)
ob_c1 = bpy.data.objects.new('C1', me_c1)
ob_c2 = bpy.data.objects.new('C2', me_c2)
ob_c3 = bpy.data.objects.new('C3', me_c3)
ob_c4 = bpy.data.objects.new('C4', me_c4)
ob_c5 = bpy.data.objects.new('C5', me_c5)
ob_c6 = bpy.data.objects.new('C6', me_c6)
ob_c7 = bpy.data.objects.new('C7', me_c7)
ob_c8 = bpy.data.objects.new('C8', me_c8)
ob_c9 = bpy.data.objects.new('C9', me_c9)
ob_c10 = bpy.data.objects.new('C10', me_c10)
ob_c11 = bpy.data.objects.new('C11', me_c11)
ob_c12 = bpy.data.objects.new('C12', me_c12)
ob_c13 = bpy.data.objects.new('C13', me_c13)
ob_c14 = bpy.data.objects.new('C14', me_c14)
ob_c15 = bpy.data.objects.new('C15', me_c15)
ob_c16 = bpy.data.objects.new('C16', me_c16)
ob_c17 = bpy.data.objects.new('C17', me_c17)
ob_c18 = bpy.data.objects.new('C18', me_c18)
ob_c19 = bpy.data.objects.new('C19', me_c19)
ob_c20 = bpy.data.objects.new('C20', me_c20)
ob_c21 = bpy.data.objects.new('C21', me_c21)
ob_c22 = bpy.data.objects.new('C22', me_c22)
ob_c23 = bpy.data.objects.new('C23', me_c23)
ob_c24 = bpy.data.objects.new('C24', me_c24)
ob_c25 = bpy.data.objects.new('C25', me_c25)
ob_cube_017 = bpy.data.objects.new('Cube.017', me_cube_053)
ob_lamp_001 = bpy.data.objects.new('Lamp.001', light_spot_001)
ob_lamp = bpy.data.objects.new('Lamp', light_spot)
ob_moves = bpy.data.objects.new('MOVES', txt_moves)
ob_score = bpy.data.objects.new('SCORE', txt_score)
ob_plane = bpy.data.objects.new('Plane', me_plane)
ob_plane_001 = bpy.data.objects.new('Plane.001', me_plane_001)
ob_plane_002 = bpy.data.objects.new('Plane.002', me_plane_002)
ob_plane_003 = bpy.data.objects.new('Plane.003', me_plane_003)
ob_plane_004 = bpy.data.objects.new('Plane.004', me_plane_004)
ob_plane_005 = bpy.data.objects.new('Plane.005', me_plane_005)
ob_camera = bpy.data.objects.new('Camera', cam_camera_001)

# ---- transforms, parenting, visibility, modifiers, constraints
ob_level.location = (0.1907, 0.1002, 0.01097)
ob_level.rotation_euler = (0.0, -0.0, -0.1404)
ob_level.scale = (0.03784, 0.03784, 0.03784)
ob_level.lock_rotations_4d = False
ob_level.empty_display_type = 'ARROWS'
ob_level.lineart.crease_threshold = 0.0
ob_levellabel.location = (0.1951, 0.1312, 0.01097)
ob_levellabel.rotation_euler = (0.0, -0.0, -0.1331)
ob_levellabel.scale = (0.01889, 0.01889, 0.01889)
ob_levellabel.lock_rotations_4d = False
ob_levellabel.empty_display_type = 'ARROWS'
ob_levellabel.lineart.crease_threshold = 0.0
ob_cube_000.location = (0.1932, 0.1169, -0.02503)
ob_cube_000.rotation_euler = (0.0, -0.0, -1.712)
ob_cube_000.scale = (0.03525, 0.03525, 0.03525)
ob_cube_000.lock_rotations_4d = False
ob_cube_000.empty_display_type = 'ARROWS'
ob_cube_000.lineart.crease_threshold = 0.0
ob_c0.location = (-0.1662, 0.02098, -0.01349)
ob_c0.scale = (0.02087, 0.02087, 0.02087)
ob_c0.lock_rotations_4d = False
ob_c0.empty_display_type = 'ARROWS'
ob_c0.lineart.crease_threshold = 0.0
ob_c1.location = (-0.1189, 0.02098, -0.01349)
ob_c1.scale = (0.02087, 0.02087, 0.02087)
ob_c1.lock_rotations_4d = False
ob_c1.empty_display_type = 'ARROWS'
ob_c1.lineart.crease_threshold = 0.0
ob_c2.location = (-0.07222, 0.02098, -0.01349)
ob_c2.scale = (0.02087, 0.02087, 0.02087)
ob_c2.lock_rotations_4d = False
ob_c2.empty_display_type = 'ARROWS'
ob_c2.lineart.crease_threshold = 0.0
ob_c3.location = (-0.02445, 0.02098, -0.01349)
ob_c3.scale = (0.02087, 0.02087, 0.02087)
ob_c3.lock_rotations_4d = False
ob_c3.empty_display_type = 'ARROWS'
ob_c3.lineart.crease_threshold = 0.0
ob_c4.location = (0.02493, 0.02098, -0.01349)
ob_c4.scale = (0.02087, 0.02087, 0.02087)
ob_c4.lock_rotations_4d = False
ob_c4.empty_display_type = 'ARROWS'
ob_c4.lineart.crease_threshold = 0.0
ob_c5.location = (0.07323, 0.02098, -0.01349)
ob_c5.scale = (0.02087, 0.02087, 0.02087)
ob_c5.lock_rotations_4d = False
ob_c5.empty_display_type = 'ARROWS'
ob_c5.lineart.crease_threshold = 0.0
ob_c6.location = (0.1221, 0.02098, -0.01349)
ob_c6.scale = (0.02087, 0.02087, 0.02087)
ob_c6.lock_rotations_4d = False
ob_c6.empty_display_type = 'ARROWS'
ob_c6.lineart.crease_threshold = 0.0
ob_c7.location = (0.1704, 0.02098, -0.01349)
ob_c7.scale = (0.02087, 0.02087, 0.02087)
ob_c7.lock_rotations_4d = False
ob_c7.empty_display_type = 'ARROWS'
ob_c7.lineart.crease_threshold = 0.0
ob_c8.location = (-0.1662, -0.02733, -0.01349)
ob_c8.scale = (0.02087, 0.02087, 0.02087)
ob_c8.lock_rotations_4d = False
ob_c8.empty_display_type = 'ARROWS'
ob_c8.lineart.crease_threshold = 0.0
ob_c9.location = (-0.1189, -0.02733, -0.01349)
ob_c9.scale = (0.02087, 0.02087, 0.02087)
ob_c9.lock_rotations_4d = False
ob_c9.empty_display_type = 'ARROWS'
ob_c9.lineart.crease_threshold = 0.0
ob_c10.location = (-0.07222, -0.02733, -0.01349)
ob_c10.scale = (0.02087, 0.02087, 0.02087)
ob_c10.lock_rotations_4d = False
ob_c10.empty_display_type = 'ARROWS'
ob_c10.lineart.crease_threshold = 0.0
ob_c11.location = (-0.02445, -0.02733, -0.01349)
ob_c11.scale = (0.02087, 0.02087, 0.02087)
ob_c11.lock_rotations_4d = False
ob_c11.empty_display_type = 'ARROWS'
ob_c11.lineart.crease_threshold = 0.0
ob_c12.location = (0.02493, -0.02733, -0.01349)
ob_c12.scale = (0.02087, 0.02087, 0.02087)
ob_c12.lock_rotations_4d = False
ob_c12.empty_display_type = 'ARROWS'
ob_c12.lineart.crease_threshold = 0.0
ob_c13.location = (0.07323, -0.02733, -0.01349)
ob_c13.scale = (0.02087, 0.02087, 0.02087)
ob_c13.lock_rotations_4d = False
ob_c13.empty_display_type = 'ARROWS'
ob_c13.lineart.crease_threshold = 0.0
ob_c14.location = (0.1221, -0.02733, -0.01349)
ob_c14.scale = (0.02087, 0.02087, 0.02087)
ob_c14.lock_rotations_4d = False
ob_c14.empty_display_type = 'ARROWS'
ob_c14.lineart.crease_threshold = 0.0
ob_c15.location = (0.1704, -0.02733, -0.01349)
ob_c15.scale = (0.02087, 0.02087, 0.02087)
ob_c15.lock_rotations_4d = False
ob_c15.empty_display_type = 'ARROWS'
ob_c15.lineart.crease_threshold = 0.0
ob_c16.location = (-0.1662, -0.07671, -0.01349)
ob_c16.scale = (0.02087, 0.02087, 0.02087)
ob_c16.lock_rotations_4d = False
ob_c16.empty_display_type = 'ARROWS'
ob_c16.lineart.crease_threshold = 0.0
ob_c17.location = (-0.1189, -0.07671, -0.01349)
ob_c17.scale = (0.02087, 0.02087, 0.02087)
ob_c17.lock_rotations_4d = False
ob_c17.empty_display_type = 'ARROWS'
ob_c17.lineart.crease_threshold = 0.0
ob_c18.location = (-0.07222, -0.07671, -0.01349)
ob_c18.scale = (0.02087, 0.02087, 0.02087)
ob_c18.lock_rotations_4d = False
ob_c18.empty_display_type = 'ARROWS'
ob_c18.lineart.crease_threshold = 0.0
ob_c19.location = (-0.02445, -0.07671, -0.01349)
ob_c19.scale = (0.02087, 0.02087, 0.02087)
ob_c19.lock_rotations_4d = False
ob_c19.empty_display_type = 'ARROWS'
ob_c19.lineart.crease_threshold = 0.0
ob_c20.location = (0.02493, -0.07671, -0.01349)
ob_c20.scale = (0.02087, 0.02087, 0.02087)
ob_c20.lock_rotations_4d = False
ob_c20.empty_display_type = 'ARROWS'
ob_c20.lineart.crease_threshold = 0.0
ob_c21.location = (0.07323, -0.07671, -0.01349)
ob_c21.scale = (0.02087, 0.02087, 0.02087)
ob_c21.lock_rotations_4d = False
ob_c21.empty_display_type = 'ARROWS'
ob_c21.lineart.crease_threshold = 0.0
ob_c22.location = (0.1221, -0.07671, -0.01349)
ob_c22.scale = (0.02087, 0.02087, 0.02087)
ob_c22.lock_rotations_4d = False
ob_c22.empty_display_type = 'ARROWS'
ob_c22.lineart.crease_threshold = 0.0
ob_c23.location = (0.1704, -0.07671, -0.01349)
ob_c23.scale = (0.02087, 0.02087, 0.02087)
ob_c23.lock_rotations_4d = False
ob_c23.empty_display_type = 'ARROWS'
ob_c23.lineart.crease_threshold = 0.0
ob_c24.location = (-0.02445, 0.0699, -0.01349)
ob_c24.scale = (0.02087, 0.02087, 0.02087)
ob_c24.lock_rotations_4d = False
ob_c24.empty_display_type = 'ARROWS'
ob_c24.lineart.crease_threshold = 0.0
ob_c25.location = (0.02493, 0.0699, -0.01349)
ob_c25.scale = (0.02087, 0.02087, 0.02087)
ob_c25.lock_rotations_4d = False
ob_c25.empty_display_type = 'ARROWS'
ob_c25.lineart.crease_threshold = 0.0
ob_cube_017.location = (-0.185, 0.1169, -0.02503)
ob_cube_017.rotation_euler = (0.0, -0.0, -1.454)
ob_cube_017.scale = (0.03525, 0.03525, 0.03525)
ob_cube_017.lock_rotations_4d = False
ob_cube_017.empty_display_type = 'ARROWS'
ob_cube_017.lineart.crease_threshold = 0.0
ob_lamp_001.location = (-3.914, 1.005, 7.588)
ob_lamp_001.rotation_euler = (0.6503, 0.05522, 1.866)
ob_lamp_001.lock_rotations_4d = False
ob_lamp_001.empty_display_type = 'ARROWS'
ob_lamp_001.color = (0.0, 0.0, 0.0, 0.0)
ob_lamp_001.lineart.crease_threshold = 0.0
ob_lamp.location = (4.076, 1.005, 5.904)
ob_lamp.rotation_euler = (0.6503, 0.05522, 1.866)
ob_lamp.lock_rotations_4d = False
ob_lamp.empty_display_type = 'ARROWS'
ob_lamp.color = (0.0, 0.0, 0.0, 0.0)
ob_lamp.lineart.crease_threshold = 0.0
ob_moves.location = (-0.1868, 0.1312, 0.01097)
ob_moves.rotation_euler = (0.0, -0.0, 0.1251)
ob_moves.scale = (0.01889, 0.01889, 0.01889)
ob_moves.lock_rotations_4d = False
ob_moves.empty_display_type = 'ARROWS'
ob_moves.lineart.crease_threshold = 0.0
ob_score.location = (-0.1822, 0.09623, 0.01097)
ob_score.rotation_euler = (0.0, -0.0, 0.1178)
ob_score.scale = (0.03784, 0.03784, 0.03784)
ob_score.lock_rotations_4d = False
ob_score.empty_display_type = 'ARROWS'
ob_score.lineart.crease_threshold = 0.0
ob_plane.location = (0.0, 0.001726, 0.0)
ob_plane.scale = (0.2676, 0.2676, 0.2676)
ob_plane.lock_rotations_4d = False
ob_plane.empty_display_type = 'ARROWS'
ob_plane.lineart.crease_threshold = 0.0
ob_plane_001.location = (0.1349, 0.0923, 0.0)
ob_plane_001.rotation_euler = (-0.2802, -1.571, 0.0)
ob_plane_001.scale = (0.01287, 0.01287, 0.01287)
ob_plane_001.lock_rotations_4d = False
ob_plane_001.empty_display_type = 'ARROWS'
ob_plane_001.lineart.crease_threshold = 0.0
ob_plane_002.location = (0.1349, 0.0923, 0.0)
ob_plane_002.rotation_euler = (-0.2802, -1.571, 0.0)
ob_plane_002.scale = (0.01287, 0.01287, 0.01287)
ob_plane_002.lock_rotations_4d = False
ob_plane_002.empty_display_type = 'ARROWS'
ob_plane_002.lineart.crease_threshold = 0.0
_m = ob_plane_002.modifiers.new('Subsurf', 'SUBSURF')
_m.uv_smooth = 'PRESERVE_CORNERS'
_m.quality = 2
_m.show_only_control_edges = False
ob_plane_003.location = (0.1349, 0.0923, 0.0)
ob_plane_003.rotation_euler = (-0.2802, -1.571, 0.0)
ob_plane_003.scale = (0.01275, 0.01275, 0.01275)
ob_plane_003.lock_rotations_4d = False
ob_plane_003.empty_display_type = 'ARROWS'
ob_plane_003.lineart.crease_threshold = 0.0
_m = ob_plane_003.modifiers.new('Subsurf', 'SUBSURF')
_m.uv_smooth = 'PRESERVE_CORNERS'
_m.quality = 2
_m.show_only_control_edges = False
ob_plane_004.location = (0.1349, 0.0923, 0.0)
ob_plane_004.rotation_euler = (-0.2802, -1.571, 0.0)
ob_plane_004.scale = (0.01548, 0.01548, 0.01548)
ob_plane_004.lock_rotations_4d = False
ob_plane_004.empty_display_type = 'ARROWS'
ob_plane_004.lineart.crease_threshold = 0.0
_m = ob_plane_004.modifiers.new('Subsurf', 'SUBSURF')
_m.uv_smooth = 'PRESERVE_CORNERS'
_m.quality = 2
_m.show_only_control_edges = False
ob_plane_005.location = (0.1349, 0.0923, 0.0)
ob_plane_005.rotation_euler = (-0.2802, -1.571, 0.0)
ob_plane_005.scale = (0.01548, 0.01548, 0.01548)
ob_plane_005.lock_rotations_4d = False
ob_plane_005.empty_display_type = 'ARROWS'
ob_plane_005.lineart.crease_threshold = 0.0
_m = ob_plane_005.modifiers.new('Subsurf', 'SUBSURF')
_m.uv_smooth = 'PRESERVE_CORNERS'
_m.quality = 2
_m.show_only_control_edges = False
ob_camera.location = (0.0, 0.0, 0.5)
ob_camera.empty_display_type = 'ARROWS'
ob_camera.lineart.crease_threshold = 0.0

# ---- collection membership
col_collection_1.objects.link(ob_level)
col_collection_1.objects.link(ob_levellabel)
col_collection_1.objects.link(ob_cube_000)
col_collection_1.objects.link(ob_c0)
col_collection_1.objects.link(ob_c1)
col_collection_1.objects.link(ob_c2)
col_collection_1.objects.link(ob_c3)
col_collection_1.objects.link(ob_c4)
col_collection_1.objects.link(ob_c5)
col_collection_1.objects.link(ob_c6)
col_collection_1.objects.link(ob_c7)
col_collection_1.objects.link(ob_c8)
col_collection_1.objects.link(ob_c9)
col_collection_1.objects.link(ob_c10)
col_collection_1.objects.link(ob_c11)
col_collection_1.objects.link(ob_c12)
col_collection_1.objects.link(ob_c13)
col_collection_1.objects.link(ob_c14)
col_collection_1.objects.link(ob_c15)
col_collection_1.objects.link(ob_c16)
col_collection_1.objects.link(ob_c17)
col_collection_1.objects.link(ob_c18)
col_collection_1.objects.link(ob_c19)
col_collection_1.objects.link(ob_c20)
col_collection_1.objects.link(ob_c21)
col_collection_1.objects.link(ob_c22)
col_collection_1.objects.link(ob_c23)
col_collection_1.objects.link(ob_c24)
col_collection_1.objects.link(ob_c25)
col_collection_1.objects.link(ob_cube_017)
col_collection_1.objects.link(ob_lamp_001)
col_collection_1.objects.link(ob_lamp)
col_collection_1.objects.link(ob_moves)
col_collection_1.objects.link(ob_score)
col_collection_2.objects.link(ob_plane)
col_collection_10.objects.link(ob_plane_001)
col_collection_10.objects.link(ob_plane_002)
col_collection_10.objects.link(ob_plane_003)
col_collection_10.objects.link(ob_plane_004)
col_collection_10.objects.link(ob_plane_005)
col_collection_11.objects.link(ob_camera)

# ---- scene / render settings (as saved in the file)
scene.camera = ob_camera
scene.frame_start = 1; scene.frame_end = 250; scene.frame_set(1)
scene.render.engine = 'BLENDER_EEVEE_NEXT'
scene.render.image_settings.color_mode = 'RGB'
scene.render.image_settings.compression = 90
scene.render.resolution_percentage = 50
scene.render.dither_intensity = 0.0
scene.render.bake_margin = 2
scene.render.bake_bias = 0.0
scene.cycles.use_denoising = False
scene.cycles.samples = 10
scene.cycles.sampling_pattern = 'TABULATED_SOBOL'
scene.cycles.light_sampling_threshold = 0.0
scene.cycles.use_adaptive_sampling = False
scene.cycles.use_light_tree = False
scene.cycles.blur_glossy = 0.0
scene.cycles.volume_bounces = 1
scene.cycles.pixel_filter_type = 'GAUSSIAN'
scene.cycles.sample_clamp_indirect = 0.0
scene.view_settings.view_transform = 'Standard'
bpy.context.view_layer.update()
